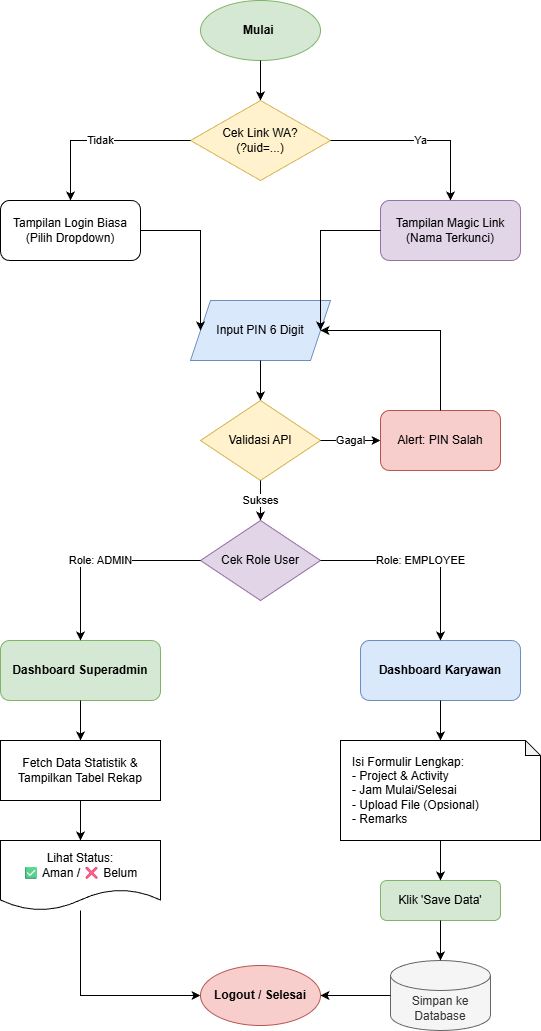

The diagram above was exported from draw.io. Its source (the exported page's mxGraphModel, read from the mxfile embedded in the PNG):
<mxGraphModel dx="786" dy="451" grid="1" gridSize="10" guides="1" tooltips="1" connect="1" arrows="1" fold="1" page="0" pageScale="1" pageWidth="827" pageHeight="1169" background="none" math="0" shadow="0">
  <root>
    <mxCell id="0" />
    <mxCell id="1" parent="0" />
    <mxCell id="start" parent="1" style="ellipse;whiteSpace=wrap;html=1;fillColor=#d5e8d4;strokeColor=#82b366;fontStyle=1" value="Mulai&amp;nbsp;" vertex="1">
      <mxGeometry height="60" width="120" x="360" y="40" as="geometry" />
    </mxCell>
    <mxCell id="dec_url" parent="1" style="rhombus;whiteSpace=wrap;html=1;fillColor=#fff2cc;strokeColor=#d6b656;" value="Cek Link WA?&#10;(?uid=...)" vertex="1">
      <mxGeometry height="80" width="140" x="350" y="140" as="geometry" />
    </mxCell>
    <mxCell id="edge1" edge="1" parent="1" source="start" style="edgeStyle=orthogonalEdgeStyle;rounded=0;html=1;" target="dec_url">
      <mxGeometry relative="1" as="geometry" />
    </mxCell>
    <mxCell id="magic_login" parent="1" style="rounded=1;whiteSpace=wrap;html=1;fillColor=#e1d5e7;strokeColor=#9673a6;" value="Tampilan Magic Link&#10;(Nama Terkunci)" vertex="1">
      <mxGeometry height="60" width="140" x="540" y="240" as="geometry" />
    </mxCell>
    <mxCell id="normal_login" parent="1" style="rounded=1;whiteSpace=wrap;html=1;" value="Tampilan Login Biasa&#10;(Pilih Dropdown)" vertex="1">
      <mxGeometry height="60" width="140" x="160" y="240" as="geometry" />
    </mxCell>
    <mxCell id="edge_yes" edge="1" parent="1" source="dec_url" style="edgeStyle=orthogonalEdgeStyle;rounded=0;html=1;entryX=0.5;entryY=0;entryDx=0;entryDy=0;" target="magic_login" value="Ya">
      <mxGeometry relative="1" as="geometry" />
    </mxCell>
    <mxCell id="edge_no" edge="1" parent="1" source="dec_url" style="edgeStyle=orthogonalEdgeStyle;rounded=0;html=1;entryX=0.5;entryY=0;entryDx=0;entryDy=0;" target="normal_login" value="Tidak">
      <mxGeometry relative="1" as="geometry" />
    </mxCell>
    <mxCell id="input_pin" parent="1" style="shape=parallelogram;perimeter=parallelogramPerimeter;whiteSpace=wrap;html=1;fixedSize=1;fillColor=#dae8fc;strokeColor=#6c8ebf;" value="Input PIN 6 Digit" vertex="1">
      <mxGeometry height="60" width="140" x="350" y="340" as="geometry" />
    </mxCell>
    <mxCell id="edge_merge1" edge="1" parent="1" source="normal_login" style="edgeStyle=orthogonalEdgeStyle;rounded=0;html=1;entryX=0;entryY=0.5;entryDx=0;entryDy=0;" target="input_pin">
      <mxGeometry relative="1" as="geometry" />
    </mxCell>
    <mxCell id="edge_merge2" edge="1" parent="1" source="magic_login" style="edgeStyle=orthogonalEdgeStyle;rounded=0;html=1;entryX=1;entryY=0.5;entryDx=0;entryDy=0;" target="input_pin">
      <mxGeometry relative="1" as="geometry" />
    </mxCell>
    <mxCell id="validasi" parent="1" style="rhombus;whiteSpace=wrap;html=1;fillColor=#fff2cc;strokeColor=#d6b656;" value="Validasi API" vertex="1">
      <mxGeometry height="80" width="120" x="360" y="440" as="geometry" />
    </mxCell>
    <mxCell id="edge_pin_val" edge="1" parent="1" source="input_pin" style="edgeStyle=orthogonalEdgeStyle;rounded=0;html=1;" target="validasi">
      <mxGeometry relative="1" as="geometry" />
    </mxCell>
    <mxCell id="error_alert" parent="1" style="rounded=1;whiteSpace=wrap;html=1;fillColor=#f8cecc;strokeColor=#b85450;" value="Alert: PIN Salah" vertex="1">
      <mxGeometry height="60" width="120" x="540" y="450" as="geometry" />
    </mxCell>
    <mxCell id="edge_fail" edge="1" parent="1" source="validasi" style="edgeStyle=orthogonalEdgeStyle;rounded=0;html=1;entryX=0;entryY=0.5;entryDx=0;entryDy=0;" target="error_alert" value="Gagal">
      <mxGeometry relative="1" as="geometry" />
    </mxCell>
    <mxCell id="edge_retry" edge="1" parent="1" source="error_alert" style="edgeStyle=orthogonalEdgeStyle;rounded=0;html=1;entryX=1;entryY=0.5;entryDx=0;entryDy=0;" target="input_pin">
      <mxGeometry relative="1" as="geometry">
        <Array as="points">
          <mxPoint x="600" y="370" />
        </Array>
      </mxGeometry>
    </mxCell>
    <mxCell id="cek_role" parent="1" style="rhombus;whiteSpace=wrap;html=1;fillColor=#e1d5e7;strokeColor=#9673a6;" value="Cek Role User" vertex="1">
      <mxGeometry height="80" width="120" x="360" y="560" as="geometry" />
    </mxCell>
    <mxCell id="edge_valid" edge="1" parent="1" source="validasi" style="edgeStyle=orthogonalEdgeStyle;rounded=0;html=1;" target="cek_role" value="Sukses">
      <mxGeometry relative="1" as="geometry" />
    </mxCell>
    <mxCell id="dash_admin" parent="1" style="rounded=1;whiteSpace=wrap;html=1;fillColor=#d5e8d4;strokeColor=#82b366;fontStyle=1" value="Dashboard Superadmin" vertex="1">
      <mxGeometry height="60" width="160" x="160" y="680" as="geometry" />
    </mxCell>
    <mxCell id="dash_emp" parent="1" style="rounded=1;whiteSpace=wrap;html=1;fillColor=#dae8fc;strokeColor=#6c8ebf;fontStyle=1" value="Dashboard Karyawan" vertex="1">
      <mxGeometry height="60" width="160" x="520" y="680" as="geometry" />
    </mxCell>
    <mxCell id="edge_role_admin" edge="1" parent="1" source="cek_role" style="edgeStyle=orthogonalEdgeStyle;rounded=0;html=1;entryX=0.5;entryY=0;entryDx=0;entryDy=0;" target="dash_admin" value="Role: ADMIN">
      <mxGeometry relative="1" as="geometry" />
    </mxCell>
    <mxCell id="edge_role_emp" edge="1" parent="1" source="cek_role" style="edgeStyle=orthogonalEdgeStyle;rounded=0;html=1;entryX=0.5;entryY=0;entryDx=0;entryDy=0;" target="dash_emp" value="Role: EMPLOYEE">
      <mxGeometry relative="1" as="geometry" />
    </mxCell>
    <mxCell id="admin_proc" parent="1" style="rounded=0;whiteSpace=wrap;html=1;" value="Fetch Data Statistik &amp;&#10;Tampilkan Tabel Rekap" vertex="1">
      <mxGeometry height="60" width="160" x="160" y="780" as="geometry" />
    </mxCell>
    <mxCell id="edge_admin1" edge="1" parent="1" source="dash_admin" style="edgeStyle=orthogonalEdgeStyle;rounded=0;html=1;" target="admin_proc">
      <mxGeometry relative="1" as="geometry" />
    </mxCell>
    <mxCell id="admin_view" parent="1" style="shape=document;whiteSpace=wrap;html=1;boundedLbl=1;" value="Lihat Status:&#10;✅ Aman / ❌ Belum" vertex="1">
      <mxGeometry height="70" width="160" x="160" y="880" as="geometry" />
    </mxCell>
    <mxCell id="edge_admin2" edge="1" parent="1" source="admin_proc" style="edgeStyle=orthogonalEdgeStyle;rounded=0;html=1;" target="admin_view">
      <mxGeometry relative="1" as="geometry" />
    </mxCell>
    <mxCell id="form_input" parent="1" style="shape=note;whiteSpace=wrap;html=1;backgroundOutline=1;darkOpacity=0.05;size=15;align=left;spacingLeft=10;" value="Isi Formulir Lengkap:&#10;- Project &amp; Activity&#10;- Jam Mulai/Selesai&#10;- Upload File (Opsional)&#10;- Remarks" vertex="1">
      <mxGeometry height="100" width="200" x="500" y="780" as="geometry" />
    </mxCell>
    <mxCell id="edge_emp1" edge="1" parent="1" source="dash_emp" style="edgeStyle=orthogonalEdgeStyle;rounded=0;html=1;" target="form_input">
      <mxGeometry relative="1" as="geometry" />
    </mxCell>
    <mxCell id="save_btn" parent="1" style="rounded=1;whiteSpace=wrap;html=1;fillColor=#d5e8d4;strokeColor=#82b366;" value="Klik 'Save Data'" vertex="1">
      <mxGeometry height="40" width="120" x="540" y="920" as="geometry" />
    </mxCell>
    <mxCell id="edge_emp2" edge="1" parent="1" source="form_input" style="edgeStyle=orthogonalEdgeStyle;rounded=0;html=1;" target="save_btn">
      <mxGeometry relative="1" as="geometry" />
    </mxCell>
    <mxCell id="db_save" parent="1" style="shape=cylinder3;whiteSpace=wrap;html=1;boundedLbl=1;backgroundOutline=1;size=15;fillColor=#f5f5f5;strokeColor=#666666;fontColor=#333333;" value="Simpan ke Database" vertex="1">
      <mxGeometry height="70" width="100" x="550" y="1000" as="geometry" />
    </mxCell>
    <mxCell id="edge_emp3" edge="1" parent="1" source="save_btn" style="edgeStyle=orthogonalEdgeStyle;rounded=0;html=1;" target="db_save">
      <mxGeometry relative="1" as="geometry" />
    </mxCell>
    <mxCell id="end" parent="1" style="ellipse;whiteSpace=wrap;html=1;fillColor=#f8cecc;strokeColor=#b85450;fontStyle=1" value="Logout / Selesai" vertex="1">
      <mxGeometry height="60" width="120" x="360" y="1005" as="geometry" />
    </mxCell>
    <mxCell id="edge_end_admin" edge="1" parent="1" source="admin_view" style="edgeStyle=orthogonalEdgeStyle;rounded=0;html=1;entryX=0;entryY=0.5;entryDx=0;entryDy=0;" target="end">
      <mxGeometry relative="1" as="geometry">
        <Array as="points">
          <mxPoint x="240" y="1035" />
        </Array>
      </mxGeometry>
    </mxCell>
    <mxCell id="edge_end_emp" edge="1" parent="1" source="db_save" style="edgeStyle=orthogonalEdgeStyle;rounded=0;html=1;entryX=1;entryY=0.5;entryDx=0;entryDy=0;" target="end">
      <mxGeometry relative="1" as="geometry" />
    </mxCell>
  </root>
</mxGraphModel>